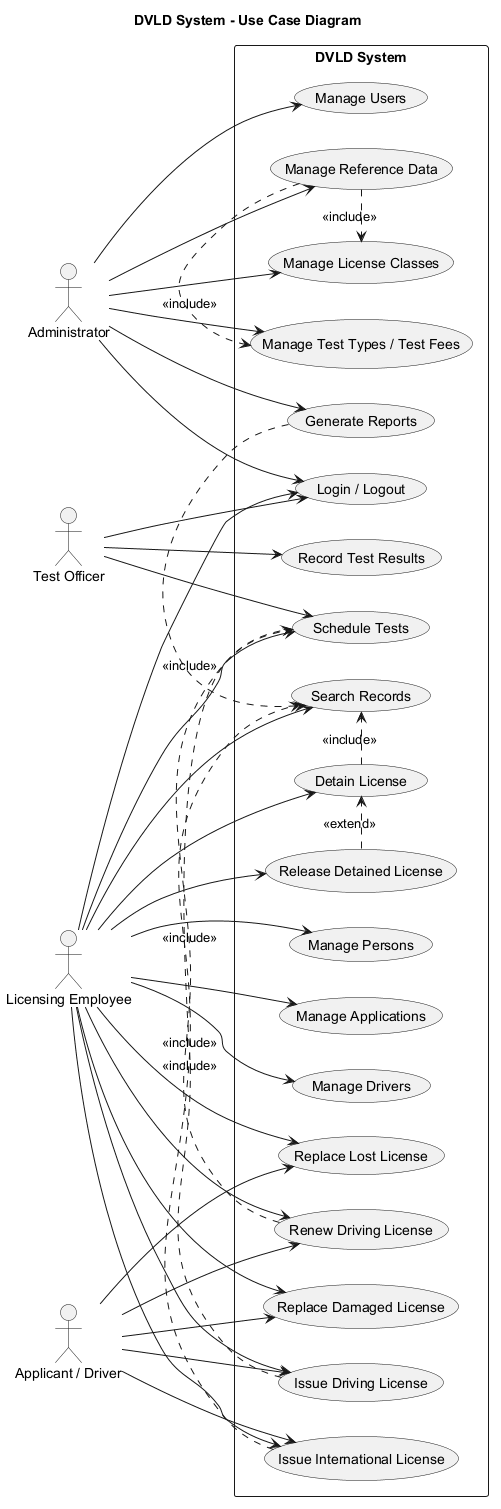

The diagram above was rendered by PlantUML. Its source (embedded in the PNG):
@startuml use-case-diagram-base.puml
title DVLD System - Use Case Diagram

left to right direction
skinparam shadowing false

actor "Administrator" as Admin
actor "Licensing Employee" as Employee
actor "Test Officer" as Officer
actor "Applicant / Driver" as Driver

rectangle "DVLD System" {

  usecase "Manage Users" as UC1
  usecase "Manage Persons" as UC2
  usecase "Manage Applications" as UC3
  usecase "Schedule Tests" as UC4
  usecase "Record Test Results" as UC5
  usecase "Issue Driving License" as UC6
  usecase "Renew Driving License" as UC7
  usecase "Replace Lost License" as UC8
  usecase "Replace Damaged License" as UC9
  usecase "Detain License" as UC10
  usecase "Release Detained License" as UC11
  usecase "Issue International License" as UC12
  usecase "Search Records" as UC13
  usecase "Manage License Classes" as UC14
  usecase "Manage Test Types / Test Fees" as UC15
  usecase "Manage Drivers" as UC16
  usecase "Generate Reports" as UC17
  usecase "Login / Logout" as UC18
  usecase "Manage Reference Data" as UC19
}

Admin --> UC1
Admin --> UC14
Admin --> UC15
Admin --> UC17
Admin --> UC18
Admin --> UC19

Employee --> UC2
Employee --> UC3
Employee --> UC4
Employee --> UC6
Employee --> UC7
Employee --> UC8
Employee --> UC9
Employee --> UC10
Employee --> UC11
Employee --> UC12
Employee --> UC13
Employee --> UC16
Employee --> UC18

Officer --> UC4
Officer --> UC5
Officer --> UC18

Driver --> UC6
Driver --> UC7
Driver --> UC8
Driver --> UC9
Driver --> UC12

UC6 .> UC4 : <<include>>
UC7 .> UC4 : <<include>>
UC12 .> UC13 : <<include>>
UC10 .> UC13 : <<include>>
UC11 .> UC10 : <<extend>>
UC19 .> UC14 : <<include>>
UC19 .> UC15 : <<include>>
UC17 .> UC13 : <<include>>

@enduml